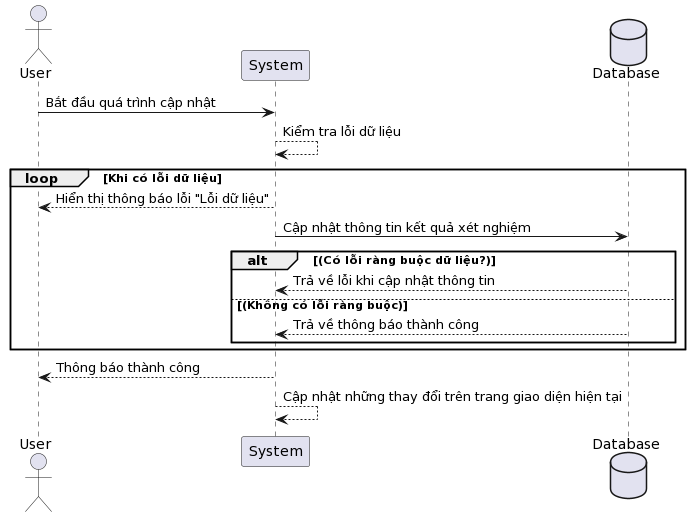

The diagram above was rendered by PlantUML. Its source (embedded in the PNG):
@startuml
actor User
participant "System" as System
database Database

User -> System: Bắt đầu quá trình cập nhật

System --> System: Kiểm tra lỗi dữ liệu

loop Khi có lỗi dữ liệu
    System --> User: Hiển thị thông báo lỗi "Lỗi dữ liệu"

System -> Database: Cập nhật thông tin kết quả xét nghiệm

alt (Có lỗi ràng buộc dữ liệu?)
    Database --> System: Trả về lỗi khi cập nhật thông tin
else (Không có lỗi ràng buộc)
    Database --> System: Trả về thông báo thành công
end

end
    System --> User: Thông báo thành công

System --> System: Cập nhật những thay đổi trên trang giao diện hiện tại
@enduml